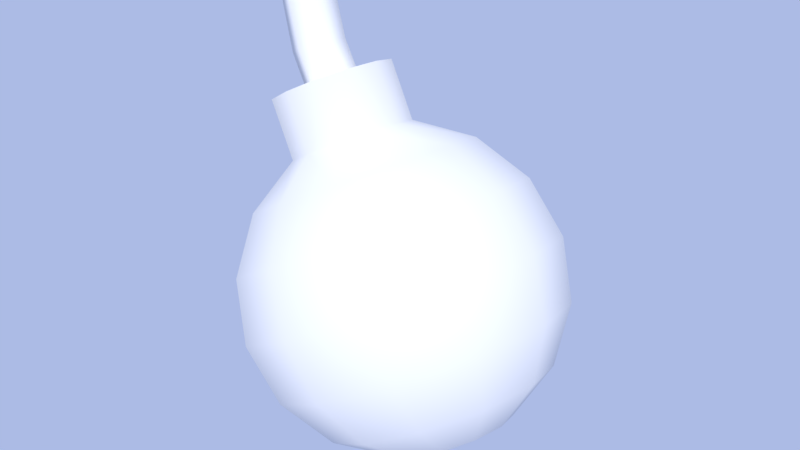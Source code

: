 # Source: Bomb.blend  (saved by Blender 2.78.0; exported with 4.5.12 LTS)
import bpy
from mathutils import Matrix  # noqa: F401  (used for matrix-valued properties, if any)

bpy.ops.wm.read_factory_settings(use_empty=True)
scene = bpy.context.scene
scene.name = 'Scene'

# ---- collections
col_collection_1 = bpy.data.collections.new('Collection 1'); scene.collection.children.link(col_collection_1)

# ---- images (referenced by path relative to the original .blend; pixels are not part of the script)
import os
ASSET_DIR = os.environ.get("B2B_ASSET_DIR", "")  # directory of the original .blend (textures are referenced by path, not embedded)
HERE = os.path.dirname(os.path.abspath(__file__))  # packed textures are extracted next to this script under _unpacked/

def load_image(name, relpath, width, height, colorspace="sRGB"):
    """Load a texture the original file referenced (path relative to the .blend, or extracted next to this script)."""
    p = next((c for c in (os.path.join(HERE, relpath), os.path.join(ASSET_DIR, relpath)) if relpath and os.path.exists(c)), "")
    if p:
        img = bpy.data.images.load(p, check_existing=True)
        img.name = name
    else:  # same state as the original file: an image datablock whose file is absent (Cycles renders it pink)
        img = bpy.data.images.new(name, width, height)
        img.source = "FILE"
        img.filepath = "//" + (relpath or name)
    img.colorspace_settings.name = colorspace
    return img
img_bomb_diffuse_color = load_image('Bomb Diffuse Color', 'Bomb Diffuse Color.png', 1024, 1024, 'sRGB')

# ---- materials (node trees are filled in below, after node groups)
mat_bomb = bpy.data.materials.new('Bomb')
mat_bomb.alpha_threshold = 0.0
mat_bomb.roughness = 0.5

# ---- material node trees
mat_bomb.use_nodes = True; mat_bomb.node_tree.nodes.clear()
_N = mat_bomb.node_tree.nodes; _L = mat_bomb.node_tree.links
n0 = _N.new('ShaderNodeOutputMaterial'); n0.name = 'Material Output'; n0.location = (300, 300)
n1 = _N.new('ShaderNodeBsdfDiffuse'); n1.name = 'Diffuse BSDF'; n1.location = (10, 300)
n2 = _N.new('ShaderNodeTexImage'); n2.name = 'Image Texture'; n2.location = (0, 0)
n2.width = 140
n2.image = img_bomb_diffuse_color
_L.new(n1.outputs[0], n0.inputs[0])
n0.is_active_output = True

# ---- world
world_world = bpy.data.worlds.new('World'); scene.world = world_world
world_world.use_nodes = True; world_world.node_tree.nodes.clear()
_N = world_world.node_tree.nodes; _L = world_world.node_tree.links
n0 = _N.new('ShaderNodeOutputWorld'); n0.name = 'World Output'; n0.location = (300, 300)
n1 = _N.new('ShaderNodeBackground'); n1.name = 'Background'; n1.location = (10, 300)
n1.inputs[1].default_value = 0.5
n2 = _N.new('ShaderNodeBlackbody'); n2.name = 'Blackbody'; n2.location = (-190, 300)
n2.inputs[0].default_value = 1.5e+04
_L.new(n1.outputs[0], n0.inputs[0])
_L.new(n2.outputs[0], n1.inputs[0])
n0.is_active_output = True
world_world.color = (0.05088, 0.05088, 0.05088)
world_world.use_sun_shadow = False
world_world.sun_shadow_jitter_overblur = 0.0
world_world.cycles.sampling_method = 'MANUAL'

# ---- meshes
me_sphere = bpy.data.meshes.new('Sphere')
me_sphere.from_pydata([(0.207, 0.04909, -0.07566), (-0.02011, 0.5567, -0.1148), (0.05453, 0.5159, -0.1952), (0.1313, 0.4422, -0.2439), (0.1985, 0.3468, -0.2535), (0.246, 0.2444, -0.2226), (0.2664, 0.1504, -0.1559), (0.2567, 0.07924, -0.06344), (-0.07648, 0.654, -0.1253), (0.0163, 0.5821, -0.07528), (0.1218, 0.5627, -0.1221), (0.2192, 0.5034, -0.1485), (0.2937, 0.4131, -0.1502), (0.3339, 0.3056, -0.1272), (0.3337, 0.1973, -0.08282), (0.2931, 0.1046, -0.0239), (0.02963, 0.5959, -0.01903), (0.1464, 0.5882, -0.0182), (0.2514, 0.5366, -0.01265), (0.3285, 0.4491, -0.003233), (0.366, 0.3388, 0.008628), (0.3583, 0.2227, 0.02112), (0.3064, 0.1184, 0.03235), (0.0163, 0.5944, 0.03887), (0.1218, 0.5854, 0.08877), (0.2192, 0.533, 0.1271), (0.2937, 0.4452, 0.1481), (0.3339, 0.3352, 0.1484), (0.3337, 0.22, 0.1281), (0.2931, 0.1169, 0.09025), (-0.02011, 0.578, 0.08289), (0.05453, 0.5552, 0.1701), (0.1313, 0.4935, 0.2334), (0.1985, 0.4024, 0.2631), (0.246, 0.2957, 0.2547), (0.2664, 0.1897, 0.2094), (0.2567, 0.1005, 0.1343), (-0.06984, 0.5512, 0.1013), (-0.03736, 0.5056, 0.204), (0.01124, 0.4287, 0.2777), (0.06857, 0.3322, 0.3111), (0.1259, 0.2309, 0.299), (0.1745, 0.1401, 0.2434), (0.207, 0.07366, 0.1526), (-0.1196, 0.521, 0.08902), (-0.1293, 0.4499, 0.1815), (-0.1088, 0.3559, 0.2482), (-0.06139, 0.2534, 0.2791), (0.005833, 0.1581, 0.2695), (0.08261, 0.08439, 0.2208), (0.1572, 0.04351, 0.1404), (-0.156, 0.4957, 0.04949), (-0.1965, 0.403, 0.1084), (-0.1967, 0.2947, 0.1528), (-0.1565, 0.1872, 0.1758), (-0.08206, 0.09688, 0.174), (0.01534, 0.03753, 0.1477), (0.1208, 0.01815, 0.1009), (0.2184, 0.0417, 0.0406), (-0.1693, 0.4819, -0.006763), (-0.2212, 0.3775, 0.004465), (-0.2289, 0.2614, 0.01696), (-0.1913, 0.1512, 0.02882), (-0.1142, 0.06362, 0.03824), (-0.009288, 0.01207, 0.04379), (0.1075, 0.004374, 0.04462), (-0.156, 0.4834, -0.06466), (-0.1965, 0.3803, -0.1025), (-0.1967, 0.265, -0.1228), (-0.1565, 0.1551, -0.1225), (-0.08206, 0.06723, -0.1015), (0.01534, 0.01483, -0.06319), (0.1208, 0.005869, -0.01328), (-0.1196, 0.4997, -0.1087), (-0.1293, 0.4105, -0.1839), (-0.1088, 0.3045, -0.2291), (-0.06139, 0.1979, -0.2375), (0.005833, 0.1067, -0.2078), (0.08261, 0.04508, -0.1445), (0.1572, 0.02224, -0.0573), (-0.06984, 0.5266, -0.127), (-0.03736, 0.4602, -0.2178), (0.01124, 0.3694, -0.2734), (0.06857, 0.268, -0.2855), (0.1259, 0.1716, -0.2521), (0.1745, 0.0947, -0.1785), (-0.04007, 0.6793, -0.08574), (-0.02675, 0.6931, -0.02949), (-0.04007, 0.6916, 0.0284), (-0.07648, 0.6753, 0.07243), (-0.1262, 0.6484, 0.09079), (-0.1759, 0.6183, 0.07856), (-0.2124, 0.5929, 0.03903), (-0.2257, 0.5791, -0.01723), (-0.2124, 0.5806, -0.07512), (-0.1759, 0.597, -0.1191), (-0.1262, 0.6238, -0.1375), (-0.1262, 0.6308, -0.07307), (-0.1637, 0.612, -0.0459), (-0.1637, 0.6173, 0.00381), (-0.1262, 0.6415, 0.02635), (-0.0887, 0.6603, -0.0008165), (-0.0887, 0.655, -0.05053), (-0.1612, 0.6875, -0.07918), (-0.2006, 0.6723, -0.0524), (-0.2006, 0.6776, -0.002682), (-0.1612, 0.6982, 0.02025), (-0.1218, 0.7134, -0.006531), (-0.1218, 0.7081, -0.05624), (-0.2003, 0.8318, -0.0947), (-0.2436, 0.8352, -0.06992), (-0.2436, 0.8405, -0.02021), (-0.2003, 0.8425, 0.004725), (-0.157, 0.8391, -0.02006), (-0.157, 0.8338, -0.06977), (-0.1875, 0.7619, -0.08718), (-0.1875, 0.7726, 0.01225), (-0.1455, 0.7719, -0.06311), (-0.1455, 0.7772, -0.0134), (-0.2295, 0.7625, -0.01182), (-0.2295, 0.7572, -0.06153)], [], [(82, 81, 2, 3), (30, 23, 88, 89), (58, 0, 7), (85, 84, 5, 6), (83, 82, 3, 4), (81, 80, 1, 2), (0, 85, 6, 7), (84, 83, 4, 5), (6, 5, 13, 14), (4, 3, 11, 12), (2, 1, 9, 10), (7, 6, 14, 15), (5, 4, 12, 13), (3, 2, 10, 11), (9, 1, 8, 86), (58, 7, 15), (15, 14, 21, 22), (13, 12, 19, 20), (11, 10, 17, 18), (16, 9, 86, 87), (58, 15, 22), (14, 13, 20, 21), (12, 11, 18, 19), (10, 9, 16, 17), (20, 19, 26, 27), (18, 17, 24, 25), (80, 73, 95, 96), (58, 22, 29), (21, 20, 27, 28), (19, 18, 25, 26), (17, 16, 23, 24), (22, 21, 28, 29), (58, 29, 36), (28, 27, 34, 35), (26, 25, 32, 33), (24, 23, 30, 31), (29, 28, 35, 36), (27, 26, 33, 34), (25, 24, 31, 32), (37, 30, 89, 90), (33, 32, 39, 40), (31, 30, 37, 38), (36, 35, 42, 43), (34, 33, 40, 41), (32, 31, 38, 39), (66, 59, 93, 94), (58, 36, 43), (35, 34, 41, 42), (43, 42, 49, 50), (41, 40, 47, 48), (39, 38, 45, 46), (1, 80, 96, 8), (58, 43, 50), (42, 41, 48, 49), (40, 39, 46, 47), (38, 37, 44, 45), (46, 45, 52, 53), (44, 37, 90, 91), (58, 50, 57), (49, 48, 55, 56), (47, 46, 53, 54), (45, 44, 51, 52), (50, 49, 56, 57), (48, 47, 54, 55), (58, 57, 65), (56, 55, 63, 64), (54, 53, 61, 62), (52, 51, 59, 60), (57, 56, 64, 65), (55, 54, 62, 63), (53, 52, 60, 61), (59, 51, 92, 93), (60, 59, 66, 67), (65, 64, 71, 72), (63, 62, 69, 70), (61, 60, 67, 68), (23, 16, 87, 88), (58, 65, 72), (64, 63, 70, 71), (62, 61, 68, 69), (72, 71, 78, 79), (70, 69, 76, 77), (68, 67, 74, 75), (51, 44, 91, 92), (58, 72, 79), (71, 70, 77, 78), (69, 68, 75, 76), (67, 66, 73, 74), (73, 66, 94, 95), (58, 79, 0), (78, 77, 84, 85), (76, 75, 82, 83), (74, 73, 80, 81), (79, 78, 85, 0), (77, 76, 83, 84), (75, 74, 81, 82), (95, 94, 93), (86, 96, 87), (88, 96, 91), (86, 8, 96), (96, 88, 87), (90, 88, 91), (91, 96, 95), (95, 93, 91), (93, 92, 91), (90, 89, 88), (97, 103, 108, 102), (101, 107, 106, 100), (99, 105, 104, 98), (102, 108, 107, 101), (100, 106, 105, 99), (98, 104, 103, 97), (119, 111, 110, 120), (117, 114, 113, 118), (116, 112, 111, 119), (120, 110, 109, 115), (115, 109, 114, 117), (118, 113, 112, 116), (105, 119, 120, 104), (108, 117, 118, 107), (103, 115, 117, 108), (106, 116, 119, 105), (107, 118, 116, 106), (104, 120, 115, 103), (109, 113, 114), (109, 112, 113), (110, 112, 109), (110, 111, 112)])
me_sphere.polygons.foreach_set('use_smooth', [True] * 128)
_uv = me_sphere.uv_layers.new(name='UVMap')
_uv.uv.foreach_set('vector', [0.2723, 0.33, 0.2541, 0.4017, 0.1896, 0.3898, 0.1904, 0.3276, 0.5403, 0.601, 0.5073, 0.601, 0.5073, 0.5383, 0.5403, 0.5383, 0.1235, 0.02477, 0.1763, 0.0725, 0.1464, 0.09, 0.2214, 0.1264, 0.2546, 0.1885, 0.178, 0.2102, 0.1647, 0.1514, 0.2723, 0.2575, 0.2723, 0.33, 0.1904, 0.3276, 0.1864, 0.2684, 0.2541, 0.4017, 0.2203, 0.4686, 0.1843, 0.4584, 0.1896, 0.3898, 0.1763, 0.0725, 0.2214, 0.1264, 0.1647, 0.1514, 0.1464, 0.09, 0.2546, 0.1885, 0.2723, 0.2575, 0.1864, 0.2684, 0.178, 0.2102, 0.1647, 0.1514, 0.178, 0.2102, 0.1062, 0.2189, 0.1069, 0.1578, 0.1864, 0.2684, 0.1904, 0.3276, 0.1181, 0.336, 0.11, 0.2777, 0.1896, 0.3898, 0.1843, 0.4584, 0.148, 0.4606, 0.1306, 0.3957, 0.1464, 0.09, 0.1647, 0.1514, 0.1069, 0.1578, 0.1127, 0.09308, 0.178, 0.2102, 0.1864, 0.2684, 0.11, 0.2777, 0.1062, 0.2189, 0.1904, 0.3276, 0.1896, 0.3898, 0.1306, 0.3957, 0.1181, 0.336, 0.4413, 0.601, 0.4083, 0.601, 0.4083, 0.5383, 0.4413, 0.5383, 0.1235, 0.02477, 0.1464, 0.09, 0.1127, 0.09308, 0.1127, 0.09308, 0.1069, 0.1578, 0.04424, 0.1454, 0.07909, 0.08103, 0.1062, 0.2189, 0.11, 0.2777, 0.02477, 0.2877, 0.02542, 0.2159, 0.1181, 0.336, 0.1306, 0.3957, 0.07328, 0.4187, 0.04162, 0.3564, 0.4743, 0.601, 0.4413, 0.601, 0.4413, 0.5383, 0.4743, 0.5383, 0.1235, 0.02477, 0.1127, 0.09308, 0.07909, 0.08103, 0.1069, 0.1578, 0.1062, 0.2189, 0.02542, 0.2159, 0.04424, 0.1454, 0.11, 0.2777, 0.1181, 0.336, 0.04162, 0.3564, 0.02477, 0.2877, 0.1306, 0.3957, 0.148, 0.4606, 0.1153, 0.4752, 0.07328, 0.4187, 0.8488, 0.1885, 0.8666, 0.2575, 0.7807, 0.2684, 0.7722, 0.2102, 0.8666, 0.33, 0.8484, 0.4017, 0.7839, 0.3898, 0.7846, 0.3276, 0.3753, 0.601, 0.3423, 0.601, 0.3423, 0.5383, 0.3753, 0.5383, 0.7178, 0.02477, 0.7706, 0.0725, 0.7406, 0.09, 0.8156, 0.1264, 0.8488, 0.1885, 0.7722, 0.2102, 0.759, 0.1514, 0.8666, 0.2575, 0.8666, 0.33, 0.7846, 0.3276, 0.7807, 0.2684, 0.8484, 0.4017, 0.8145, 0.4686, 0.7785, 0.4584, 0.7839, 0.3898, 0.7706, 0.0725, 0.8156, 0.1264, 0.759, 0.1514, 0.7406, 0.09, 0.7178, 0.02477, 0.7406, 0.09, 0.7069, 0.09308, 0.759, 0.1514, 0.7722, 0.2102, 0.7004, 0.2189, 0.7011, 0.1578, 0.7807, 0.2684, 0.7846, 0.3276, 0.7123, 0.336, 0.7042, 0.2777, 0.7839, 0.3898, 0.7785, 0.4584, 0.7422, 0.4606, 0.7248, 0.3957, 0.7406, 0.09, 0.759, 0.1514, 0.7011, 0.1578, 0.7069, 0.09308, 0.7722, 0.2102, 0.7807, 0.2684, 0.7042, 0.2777, 0.7004, 0.2189, 0.7846, 0.3276, 0.7839, 0.3898, 0.7248, 0.3957, 0.7123, 0.336, 0.5733, 0.601, 0.5403, 0.601, 0.5403, 0.5383, 0.5733, 0.5383, 0.7042, 0.2777, 0.7123, 0.336, 0.6358, 0.3564, 0.619, 0.2877, 0.7248, 0.3957, 0.7422, 0.4606, 0.7096, 0.4752, 0.6675, 0.4187, 0.7069, 0.09308, 0.7011, 0.1578, 0.6385, 0.1454, 0.6733, 0.08103, 0.7004, 0.2189, 0.7042, 0.2777, 0.619, 0.2877, 0.6196, 0.2159, 0.7123, 0.336, 0.7248, 0.3957, 0.6675, 0.4187, 0.6358, 0.3564, 0.3093, 0.601, 0.2763, 0.601, 0.2763, 0.5383, 0.3093, 0.5383, 0.7178, 0.02477, 0.7069, 0.09308, 0.6733, 0.08103, 0.7011, 0.1578, 0.7004, 0.2189, 0.6196, 0.2159, 0.6385, 0.1454, 0.7706, 0.5725, 0.8156, 0.6264, 0.759, 0.6514, 0.7406, 0.59, 0.8488, 0.6885, 0.8666, 0.7575, 0.7807, 0.7684, 0.7722, 0.7102, 0.8666, 0.83, 0.8484, 0.9017, 0.7839, 0.8898, 0.7846, 0.8276, 0.4083, 0.601, 0.3753, 0.601, 0.3753, 0.5383, 0.4083, 0.5383, 0.7178, 0.5248, 0.7706, 0.5725, 0.7406, 0.59, 0.8156, 0.6264, 0.8488, 0.6885, 0.7722, 0.7102, 0.759, 0.6514, 0.8666, 0.7575, 0.8666, 0.83, 0.7846, 0.8276, 0.7807, 0.7684, 0.8484, 0.9017, 0.8145, 0.9686, 0.7785, 0.9584, 0.7839, 0.8898, 0.7846, 0.8276, 0.7839, 0.8898, 0.7248, 0.8957, 0.7123, 0.836, 0.2103, 0.601, 0.1773, 0.601, 0.1773, 0.5383, 0.2103, 0.5383, 0.7178, 0.5248, 0.7406, 0.59, 0.7069, 0.5931, 0.759, 0.6514, 0.7722, 0.7102, 0.7004, 0.7189, 0.7011, 0.6578, 0.7807, 0.7684, 0.7846, 0.8276, 0.7123, 0.836, 0.7042, 0.7777, 0.7839, 0.8898, 0.7785, 0.9584, 0.7422, 0.9606, 0.7248, 0.8957, 0.7406, 0.59, 0.759, 0.6514, 0.7011, 0.6578, 0.7069, 0.5931, 0.7722, 0.7102, 0.7807, 0.7684, 0.7042, 0.7777, 0.7004, 0.7189, 0.7178, 0.5248, 0.7069, 0.5931, 0.6733, 0.581, 0.7011, 0.6578, 0.7004, 0.7189, 0.6196, 0.7159, 0.6385, 0.6454, 0.7042, 0.7777, 0.7123, 0.836, 0.6358, 0.8564, 0.619, 0.7877, 0.7248, 0.8957, 0.7422, 0.9606, 0.7096, 0.9752, 0.6675, 0.9187, 0.7069, 0.5931, 0.7011, 0.6578, 0.6385, 0.6454, 0.6733, 0.581, 0.7004, 0.7189, 0.7042, 0.7777, 0.619, 0.7877, 0.6196, 0.7159, 0.7123, 0.836, 0.7248, 0.8957, 0.6675, 0.9187, 0.6358, 0.8564, 0.2763, 0.601, 0.2433, 0.601, 0.2433, 0.5383, 0.2763, 0.5383, 0.5513, 0.4017, 0.5174, 0.4686, 0.4814, 0.4584, 0.4867, 0.3898, 0.4734, 0.0725, 0.5185, 0.1264, 0.4619, 0.1514, 0.4435, 0.09, 0.5517, 0.1885, 0.5695, 0.2575, 0.4836, 0.2684, 0.4751, 0.2102, 0.5695, 0.33, 0.5513, 0.4017, 0.4867, 0.3898, 0.4875, 0.3276, 0.5073, 0.601, 0.4743, 0.601, 0.4743, 0.5383, 0.5073, 0.5383, 0.4206, 0.02477, 0.4734, 0.0725, 0.4435, 0.09, 0.5185, 0.1264, 0.5517, 0.1885, 0.4751, 0.2102, 0.4619, 0.1514, 0.5695, 0.2575, 0.5695, 0.33, 0.4875, 0.3276, 0.4836, 0.2684, 0.4435, 0.09, 0.4619, 0.1514, 0.404, 0.1578, 0.4098, 0.09308, 0.4751, 0.2102, 0.4836, 0.2684, 0.4071, 0.2777, 0.4033, 0.2189, 0.4875, 0.3276, 0.4867, 0.3898, 0.4277, 0.3957, 0.4152, 0.336, 0.2433, 0.601, 0.2103, 0.601, 0.2103, 0.5383, 0.2433, 0.5383, 0.4206, 0.02477, 0.4435, 0.09, 0.4098, 0.09308, 0.4619, 0.1514, 0.4751, 0.2102, 0.4033, 0.2189, 0.404, 0.1578, 0.4836, 0.2684, 0.4875, 0.3276, 0.4152, 0.336, 0.4071, 0.2777, 0.4867, 0.3898, 0.4814, 0.4584, 0.4451, 0.4606, 0.4277, 0.3957, 0.3423, 0.601, 0.3093, 0.601, 0.3093, 0.5383, 0.3423, 0.5383, 0.4206, 0.02477, 0.4098, 0.09308, 0.3762, 0.08103, 0.404, 0.1578, 0.4033, 0.2189, 0.3225, 0.2159, 0.3413, 0.1454, 0.4071, 0.2777, 0.4152, 0.336, 0.3387, 0.3564, 0.3219, 0.2877, 0.4277, 0.3957, 0.4451, 0.4606, 0.4125, 0.4752, 0.3704, 0.4187, 0.4098, 0.09308, 0.404, 0.1578, 0.3413, 0.1454, 0.3762, 0.08103, 0.4033, 0.2189, 0.4071, 0.2777, 0.3219, 0.2877, 0.3225, 0.2159, 0.4152, 0.336, 0.4277, 0.3957, 0.3704, 0.4187, 0.3387, 0.3564, 0.4191, 0.7252, 0.3905, 0.7417, 0.3575, 0.7417, 0.4191, 0.635, 0.4356, 0.6966, 0.3905, 0.6185, 0.3575, 0.6185, 0.4356, 0.6966, 0.3124, 0.6966, 0.4191, 0.635, 0.4356, 0.6636, 0.4356, 0.6966, 0.4356, 0.6966, 0.3575, 0.6185, 0.3905, 0.6185, 0.3124, 0.6636, 0.3575, 0.6185, 0.3124, 0.6966, 0.3124, 0.6966, 0.4356, 0.6966, 0.4191, 0.7252, 0.4191, 0.7252, 0.3575, 0.7417, 0.3124, 0.6966, 0.3575, 0.7417, 0.3289, 0.7252, 0.3124, 0.6966, 0.3124, 0.6636, 0.3289, 0.635, 0.3575, 0.6185, 0.1987, 0.7428, 0.2018, 0.7788, 0.1733, 0.7795, 0.1722, 0.7436, 0.1453, 0.7435, 0.1435, 0.7789, 0.1149, 0.7779, 0.119, 0.7419, 0.252, 0.7391, 0.2547, 0.7769, 0.2283, 0.7782, 0.2254, 0.741, 0.1722, 0.7436, 0.1733, 0.7795, 0.1435, 0.7789, 0.1453, 0.7435, 0.119, 0.7419, 0.1149, 0.7779, 0.08752, 0.7765, 0.09255, 0.7391, 0.2254, 0.741, 0.2283, 0.7782, 0.2018, 0.7788, 0.1987, 0.7428, 0.2555, 0.8257, 0.2539, 0.8699, 0.226, 0.8687, 0.2283, 0.8254, 0.1731, 0.8201, 0.1721, 0.8559, 0.145, 0.8561, 0.1436, 0.8197, 0.1149, 0.8226, 0.1181, 0.8626, 0.09135, 0.8695, 0.08757, 0.8256, 0.2283, 0.8254, 0.226, 0.8687, 0.1988, 0.8623, 0.2014, 0.8227, 0.2014, 0.8227, 0.1988, 0.8623, 0.1721, 0.8559, 0.1731, 0.8201, 0.1436, 0.8197, 0.145, 0.8561, 0.1181, 0.8626, 0.1149, 0.8226, 0.2547, 0.7769, 0.2555, 0.8257, 0.2283, 0.8254, 0.2283, 0.7782, 0.1733, 0.7795, 0.1731, 0.8201, 0.1436, 0.8197, 0.1435, 0.7789, 0.2018, 0.7788, 0.2014, 0.8227, 0.1731, 0.8201, 0.1733, 0.7795, 0.1149, 0.7779, 0.1149, 0.8226, 0.08757, 0.8256, 0.08752, 0.7765, 0.1435, 0.7789, 0.1436, 0.8197, 0.1149, 0.8226, 0.1149, 0.7779, 0.2283, 0.7782, 0.2283, 0.8254, 0.2014, 0.8227, 0.2018, 0.7788, 0.1825, 0.8933, 0.1408, 0.8693, 0.1686, 0.8693, 0.1825, 0.8933, 0.127, 0.8933, 0.1408, 0.8693, 0.1686, 0.9174, 0.127, 0.8933, 0.1825, 0.8933, 0.1686, 0.9174, 0.1408, 0.9174, 0.127, 0.8933])
me_sphere.materials.append(mat_bomb)
me_sphere.use_remesh_preserve_volume = False
me_sphere.use_remesh_preserve_attributes = False
me_sphere.use_mirror_vertex_groups = False
me_sphere.use_paint_bone_selection = False
me_sphere.use_paint_mask = True
me_sphere.update()

# ---- objects
ob_bomb = bpy.data.objects.new('Bomb', me_sphere)

# ---- transforms, parenting, visibility, modifiers, constraints
ob_bomb.location = (0.0, 0.0, 0.0)
ob_bomb.rotation_euler = (1.571, -0.0, 0.0)
ob_bomb.lineart.crease_threshold = 0.0

# ---- collection membership
col_collection_1.objects.link(ob_bomb)

# ---- scene / render settings (as saved in the file)
scene.frame_start = 1; scene.frame_end = 250; scene.frame_set(1)
scene.render.engine = 'CYCLES'
scene.render.resolution_percentage = 50
scene.render.dither_intensity = 0.0
scene.cycles.use_denoising = False
scene.cycles.samples = 128
scene.cycles.sampling_pattern = 'TABULATED_SOBOL'
scene.cycles.light_sampling_threshold = 0.0
scene.cycles.use_adaptive_sampling = False
scene.cycles.use_light_tree = False
scene.cycles.blur_glossy = 0.0
scene.cycles.sample_clamp_indirect = 0.0
scene.view_settings.view_transform = 'Standard'
bpy.context.view_layer.update()

# ---- added for rendering (the .blend has no active camera and no usable light): camera, sun
cam_auto = bpy.data.cameras.new('AutoCamera')
cam_auto.lens = 50.0
cam_auto.sensor_width = 36.0
cam_auto.clip_end = 1000.0
ob_auto_camera = bpy.data.objects.new('AutoCamera', cam_auto)
scene.collection.objects.link(ob_auto_camera)
ob_auto_camera.location = (1.1676, -1.34046, 1.30854)
ob_auto_camera.rotation_euler = (1.09748, -7.21219e-08, 0.694738)
scene.camera = ob_auto_camera
light_auto_sun = bpy.data.lights.new('AutoSun', 'SUN')
light_auto_sun.energy = 3.0
light_auto_sun.angle = 0.0523599
ob_auto_sun = bpy.data.objects.new('AutoSun', light_auto_sun)
scene.collection.objects.link(ob_auto_sun)
ob_auto_sun.rotation_euler = (0.872665, 0.174533, 0.523599)
bpy.context.view_layer.update()
